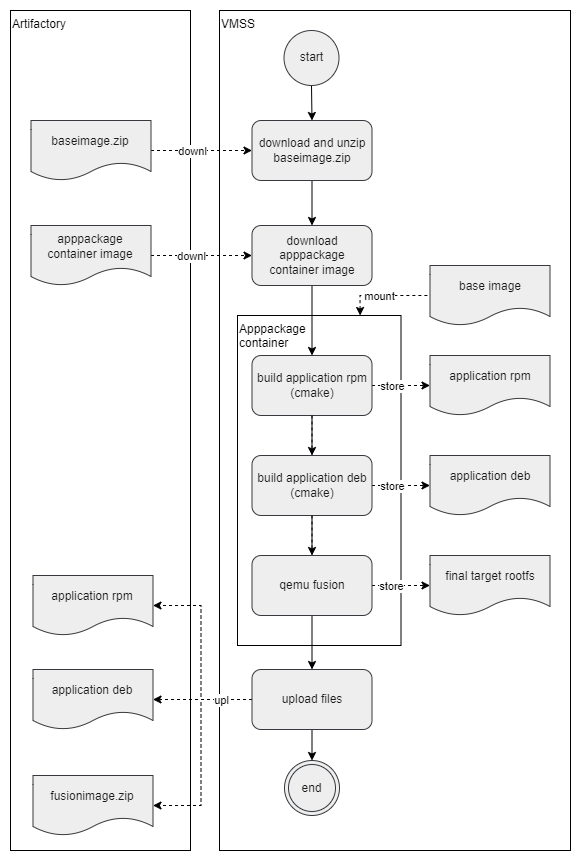

The diagram above was exported from draw.io. Its source (the exported page's mxGraphModel, read from the mxfile embedded in the PNG):
<mxGraphModel dx="1513" dy="1501" grid="1" gridSize="10" guides="1" tooltips="1" connect="1" arrows="1" fold="1" page="1" pageScale="1" pageWidth="827" pageHeight="1169" math="0" shadow="0">
  <root>
    <mxCell id="0" />
    <mxCell id="1" parent="0" />
    <mxCell id="148" value="" style="rounded=0;whiteSpace=wrap;html=1;strokeColor=none;" parent="1" vertex="1">
      <mxGeometry x="30" y="30" width="580" height="860" as="geometry" />
    </mxCell>
    <mxCell id="42" value="VMSS" style="rounded=0;whiteSpace=wrap;html=1;verticalAlign=top;align=left;" parent="1" vertex="1">
      <mxGeometry x="249" y="40" width="351" height="840" as="geometry" />
    </mxCell>
    <mxCell id="134" style="edgeStyle=none;html=1;exitX=0.75;exitY=0;exitDx=0;exitDy=0;entryX=0;entryY=0.5;entryDx=0;entryDy=0;dashed=1;startArrow=classic;startFill=1;endArrow=none;endFill=0;rounded=0;" parent="1" source="43" target="133" edge="1">
      <mxGeometry relative="1" as="geometry">
        <Array as="points">
          <mxPoint x="389.5" y="325" />
        </Array>
      </mxGeometry>
    </mxCell>
    <mxCell id="135" value="mount" style="edgeLabel;html=1;align=center;verticalAlign=middle;resizable=0;points=[];" parent="134" vertex="1" connectable="0">
      <mxGeometry x="-0.1322" relative="1" as="geometry">
        <mxPoint as="offset" />
      </mxGeometry>
    </mxCell>
    <mxCell id="43" value="Apppackage&lt;br&gt;container" style="rounded=0;whiteSpace=wrap;html=1;verticalAlign=top;align=left;" parent="1" vertex="1">
      <mxGeometry x="267" y="345" width="163.5" height="330" as="geometry" />
    </mxCell>
    <mxCell id="120" value="Artifactory" style="rounded=0;whiteSpace=wrap;html=1;verticalAlign=top;align=left;" parent="1" vertex="1">
      <mxGeometry x="40" y="40" width="180" height="840" as="geometry" />
    </mxCell>
    <mxCell id="44" value="" style="edgeStyle=orthogonalEdgeStyle;rounded=0;orthogonalLoop=1;jettySize=auto;html=1;startArrow=none;startFill=0;endArrow=classic;endFill=1;" parent="1" source="46" target="52" edge="1">
      <mxGeometry relative="1" as="geometry" />
    </mxCell>
    <mxCell id="45" value="" style="edgeStyle=orthogonalEdgeStyle;rounded=0;orthogonalLoop=1;jettySize=auto;html=1;startArrow=none;startFill=0;endArrow=classic;endFill=1;dashed=1;" parent="1" source="46" target="55" edge="1">
      <mxGeometry relative="1" as="geometry" />
    </mxCell>
    <mxCell id="140" value="store" style="edgeLabel;html=1;align=center;verticalAlign=middle;resizable=0;points=[];" parent="45" vertex="1" connectable="0">
      <mxGeometry x="-0.2885" relative="1" as="geometry">
        <mxPoint as="offset" />
      </mxGeometry>
    </mxCell>
    <mxCell id="46" value="build application rpm (cmake)" style="rounded=1;whiteSpace=wrap;html=1;fillColor=#eeeeee;strokeColor=#36393d;fontColor=#1A1A1A;" parent="1" vertex="1">
      <mxGeometry x="281.5" y="385" width="120" height="60" as="geometry" />
    </mxCell>
    <mxCell id="47" style="edgeStyle=orthogonalEdgeStyle;rounded=0;orthogonalLoop=1;jettySize=auto;html=1;exitX=0.5;exitY=1;exitDx=0;exitDy=0;startArrow=none;startFill=0;endArrow=classic;endFill=1;" parent="1" source="48" target="46" edge="1">
      <mxGeometry relative="1" as="geometry" />
    </mxCell>
    <mxCell id="48" value="download apppackage container image" style="rounded=1;whiteSpace=wrap;html=1;fillColor=#eeeeee;strokeColor=#36393d;fontColor=#1A1A1A;" parent="1" vertex="1">
      <mxGeometry x="281.5" y="255" width="120" height="60" as="geometry" />
    </mxCell>
    <mxCell id="50" value="" style="edgeStyle=orthogonalEdgeStyle;rounded=0;orthogonalLoop=1;jettySize=auto;html=1;startArrow=none;startFill=0;endArrow=classic;endFill=1;dashed=1;" parent="1" source="52" target="56" edge="1">
      <mxGeometry relative="1" as="geometry" />
    </mxCell>
    <mxCell id="141" value="store" style="edgeLabel;html=1;align=center;verticalAlign=middle;resizable=0;points=[];" parent="50" vertex="1" connectable="0">
      <mxGeometry x="-0.3004" relative="1" as="geometry">
        <mxPoint as="offset" />
      </mxGeometry>
    </mxCell>
    <mxCell id="51" style="edgeStyle=orthogonalEdgeStyle;rounded=0;orthogonalLoop=1;jettySize=auto;html=1;exitX=0.5;exitY=1;exitDx=0;exitDy=0;entryX=0.5;entryY=0;entryDx=0;entryDy=0;startArrow=none;startFill=0;endArrow=classic;endFill=1;" parent="1" source="52" target="62" edge="1">
      <mxGeometry relative="1" as="geometry" />
    </mxCell>
    <mxCell id="128" style="edgeStyle=none;html=1;exitX=0;exitY=0.5;exitDx=0;exitDy=0;dashed=1;" parent="1" source="54" target="127" edge="1">
      <mxGeometry relative="1" as="geometry" />
    </mxCell>
    <mxCell id="129" style="edgeStyle=none;html=1;exitX=0;exitY=0.5;exitDx=0;exitDy=0;entryX=1;entryY=0.5;entryDx=0;entryDy=0;dashed=1;rounded=0;" parent="1" source="54" target="126" edge="1">
      <mxGeometry relative="1" as="geometry">
        <Array as="points">
          <mxPoint x="230.5" y="729" />
          <mxPoint x="230.5" y="635" />
        </Array>
      </mxGeometry>
    </mxCell>
    <mxCell id="130" style="edgeStyle=none;html=1;exitX=0;exitY=0.5;exitDx=0;exitDy=0;entryX=1;entryY=0.5;entryDx=0;entryDy=0;dashed=1;rounded=0;" parent="1" source="54" target="67" edge="1">
      <mxGeometry relative="1" as="geometry">
        <Array as="points">
          <mxPoint x="230.5" y="729" />
          <mxPoint x="230.5" y="835" />
        </Array>
      </mxGeometry>
    </mxCell>
    <mxCell id="143" value="upl" style="edgeLabel;html=1;align=center;verticalAlign=middle;resizable=0;points=[];" parent="130" vertex="1" connectable="0">
      <mxGeometry x="-0.8144" y="1" relative="1" as="geometry">
        <mxPoint x="-13" y="-1" as="offset" />
      </mxGeometry>
    </mxCell>
    <mxCell id="147" style="edgeStyle=none;rounded=0;html=1;exitX=0.5;exitY=1;exitDx=0;exitDy=0;entryX=0.5;entryY=0;entryDx=0;entryDy=0;" parent="1" source="54" target="146" edge="1">
      <mxGeometry relative="1" as="geometry" />
    </mxCell>
    <mxCell id="54" value="upload files" style="rounded=1;whiteSpace=wrap;html=1;fillColor=#eeeeee;strokeColor=#36393d;fontColor=#1A1A1A;" parent="1" vertex="1">
      <mxGeometry x="281.5" y="699" width="120" height="60" as="geometry" />
    </mxCell>
    <mxCell id="55" value="application rpm" style="shape=document;whiteSpace=wrap;html=1;boundedLbl=1;fontFamily=Helvetica;fontSize=12;align=center;strokeColor=#36393d;fillColor=#eeeeee;fontColor=#1A1A1A;" parent="1" vertex="1">
      <mxGeometry x="459.5" y="385" width="120" height="60" as="geometry" />
    </mxCell>
    <mxCell id="56" value="application deb" style="shape=document;whiteSpace=wrap;html=1;boundedLbl=1;fontFamily=Helvetica;fontSize=12;align=center;strokeColor=#36393d;fillColor=#eeeeee;fontColor=#1A1A1A;" parent="1" vertex="1">
      <mxGeometry x="459.5" y="485" width="120" height="60" as="geometry" />
    </mxCell>
    <mxCell id="131" style="edgeStyle=none;html=1;exitX=1;exitY=0.5;exitDx=0;exitDy=0;dashed=1;" parent="1" source="57" target="48" edge="1">
      <mxGeometry relative="1" as="geometry" />
    </mxCell>
    <mxCell id="139" value="downl" style="edgeLabel;html=1;align=center;verticalAlign=middle;resizable=0;points=[];" parent="131" vertex="1" connectable="0">
      <mxGeometry x="-0.546" relative="1" as="geometry">
        <mxPoint x="17" as="offset" />
      </mxGeometry>
    </mxCell>
    <mxCell id="57" value="apppackage container image" style="shape=document;whiteSpace=wrap;html=1;boundedLbl=1;fontFamily=Helvetica;fontSize=12;align=center;strokeColor=#36393d;fillColor=#eeeeee;fontColor=#1A1A1A;" parent="1" vertex="1">
      <mxGeometry x="60.5" y="255" width="120" height="60" as="geometry" />
    </mxCell>
    <mxCell id="61" style="edgeStyle=orthogonalEdgeStyle;rounded=0;orthogonalLoop=1;jettySize=auto;html=1;exitX=0.5;exitY=1;exitDx=0;exitDy=0;entryX=0.5;entryY=0;entryDx=0;entryDy=0;startArrow=none;startFill=0;endArrow=classic;endFill=1;" parent="1" source="62" target="54" edge="1">
      <mxGeometry relative="1" as="geometry" />
    </mxCell>
    <mxCell id="63" style="edgeStyle=orthogonalEdgeStyle;rounded=0;orthogonalLoop=1;jettySize=auto;html=1;exitX=0.5;exitY=1;exitDx=0;exitDy=0;entryX=0.5;entryY=0;entryDx=0;entryDy=0;startArrow=none;startFill=0;endArrow=classic;endFill=1;" parent="1" source="64" target="48" edge="1">
      <mxGeometry relative="1" as="geometry" />
    </mxCell>
    <mxCell id="64" value="download and unzip baseimage.zip" style="rounded=1;whiteSpace=wrap;html=1;fillColor=#eeeeee;strokeColor=#36393d;fontColor=#1A1A1A;" parent="1" vertex="1">
      <mxGeometry x="281.5" y="150" width="120" height="60" as="geometry" />
    </mxCell>
    <mxCell id="65" value="" style="edgeStyle=orthogonalEdgeStyle;rounded=0;orthogonalLoop=1;jettySize=auto;html=1;startArrow=none;startFill=0;endArrow=classic;endFill=1;dashed=1;exitX=1;exitY=0.5;exitDx=0;exitDy=0;" parent="1" source="62" target="66" edge="1">
      <mxGeometry relative="1" as="geometry">
        <mxPoint x="559.5" y="660" as="sourcePoint" />
      </mxGeometry>
    </mxCell>
    <mxCell id="142" value="store" style="edgeLabel;html=1;align=center;verticalAlign=middle;resizable=0;points=[];" parent="65" vertex="1" connectable="0">
      <mxGeometry x="-0.336" relative="1" as="geometry">
        <mxPoint as="offset" />
      </mxGeometry>
    </mxCell>
    <mxCell id="66" value="final target rootfs" style="shape=document;whiteSpace=wrap;html=1;boundedLbl=1;fontFamily=Helvetica;fontSize=12;align=center;strokeColor=#36393d;fillColor=#eeeeee;fontColor=#1A1A1A;" parent="1" vertex="1">
      <mxGeometry x="459.5" y="585" width="120" height="60" as="geometry" />
    </mxCell>
    <mxCell id="67" value="fusionimage.zip" style="shape=document;whiteSpace=wrap;html=1;boundedLbl=1;fontFamily=Helvetica;fontSize=12;align=center;strokeColor=#36393d;fillColor=#eeeeee;fontColor=#1A1A1A;" parent="1" vertex="1">
      <mxGeometry x="62.5" y="805" width="120" height="60" as="geometry" />
    </mxCell>
    <mxCell id="52" value="build application deb&lt;br&gt;(cmake)" style="rounded=1;whiteSpace=wrap;html=1;fillColor=#eeeeee;strokeColor=#36393d;fontColor=#1A1A1A;" parent="1" vertex="1">
      <mxGeometry x="281.5" y="485" width="120" height="60" as="geometry" />
    </mxCell>
    <mxCell id="122" value="" style="edgeStyle=orthogonalEdgeStyle;rounded=0;orthogonalLoop=1;jettySize=auto;html=1;startArrow=none;startFill=0;endArrow=none;endFill=1;dashed=1;" parent="1" source="46" target="52" edge="1">
      <mxGeometry relative="1" as="geometry">
        <mxPoint x="341.50000000000045" y="445" as="sourcePoint" />
        <mxPoint x="389.5" y="695" as="targetPoint" />
      </mxGeometry>
    </mxCell>
    <mxCell id="62" value="qemu fusion" style="rounded=1;whiteSpace=wrap;html=1;fillColor=#eeeeee;strokeColor=#36393d;fontColor=#1A1A1A;" parent="1" vertex="1">
      <mxGeometry x="281.5" y="585" width="120" height="60" as="geometry" />
    </mxCell>
    <mxCell id="123" value="" style="edgeStyle=orthogonalEdgeStyle;rounded=0;orthogonalLoop=1;jettySize=auto;html=1;startArrow=none;startFill=0;endArrow=none;endFill=1;dashed=1;" parent="1" source="52" target="62" edge="1">
      <mxGeometry relative="1" as="geometry">
        <mxPoint x="341.50000000000045" y="545" as="sourcePoint" />
        <mxPoint x="389.5" y="695" as="targetPoint" />
      </mxGeometry>
    </mxCell>
    <mxCell id="132" style="edgeStyle=none;html=1;exitX=1;exitY=0.5;exitDx=0;exitDy=0;dashed=1;" parent="1" source="125" target="64" edge="1">
      <mxGeometry relative="1" as="geometry" />
    </mxCell>
    <mxCell id="138" value="downl" style="edgeLabel;html=1;align=center;verticalAlign=middle;resizable=0;points=[];" parent="132" vertex="1" connectable="0">
      <mxGeometry x="-0.5269" y="1" relative="1" as="geometry">
        <mxPoint x="16" y="1" as="offset" />
      </mxGeometry>
    </mxCell>
    <mxCell id="125" value="baseimage.zip" style="shape=document;whiteSpace=wrap;html=1;boundedLbl=1;fontFamily=Helvetica;fontSize=12;align=center;strokeColor=#36393d;fillColor=#eeeeee;fontColor=#1A1A1A;" parent="1" vertex="1">
      <mxGeometry x="60.5" y="150" width="120" height="60" as="geometry" />
    </mxCell>
    <mxCell id="126" value="application rpm" style="shape=document;whiteSpace=wrap;html=1;boundedLbl=1;fontFamily=Helvetica;fontSize=12;align=center;strokeColor=#36393d;fillColor=#eeeeee;fontColor=#1A1A1A;" parent="1" vertex="1">
      <mxGeometry x="62.5" y="605" width="120" height="60" as="geometry" />
    </mxCell>
    <mxCell id="127" value="application deb" style="shape=document;whiteSpace=wrap;html=1;boundedLbl=1;fontFamily=Helvetica;fontSize=12;align=center;strokeColor=#36393d;fillColor=#eeeeee;fontColor=#1A1A1A;" parent="1" vertex="1">
      <mxGeometry x="62.5" y="699" width="120" height="60" as="geometry" />
    </mxCell>
    <mxCell id="133" value="base image" style="shape=document;whiteSpace=wrap;html=1;boundedLbl=1;fontFamily=Helvetica;fontSize=12;align=center;strokeColor=#36393d;fillColor=#eeeeee;fontColor=#1A1A1A;" parent="1" vertex="1">
      <mxGeometry x="459.5" y="295" width="120" height="60" as="geometry" />
    </mxCell>
    <mxCell id="151" style="edgeStyle=none;html=1;exitX=0.5;exitY=1;exitDx=0;exitDy=0;entryX=0.5;entryY=0;entryDx=0;entryDy=0;" parent="1" source="144" target="64" edge="1">
      <mxGeometry relative="1" as="geometry">
        <mxPoint x="341" y="140" as="targetPoint" />
      </mxGeometry>
    </mxCell>
    <mxCell id="144" value="start" style="ellipse;whiteSpace=wrap;html=1;aspect=fixed;fillColor=#eeeeee;strokeColor=#36393d;fontColor=#1A1A1A;" parent="1" vertex="1">
      <mxGeometry x="313.5" y="60" width="55" height="55" as="geometry" />
    </mxCell>
    <mxCell id="146" value="end" style="ellipse;shape=doubleEllipse;whiteSpace=wrap;html=1;aspect=fixed;fontFamily=Helvetica;fontSize=12;align=center;strokeColor=#36393d;fillColor=#eeeeee;fontColor=#1A1A1A;" parent="1" vertex="1">
      <mxGeometry x="314" y="790" width="55" height="55" as="geometry" />
    </mxCell>
  </root>
</mxGraphModel>